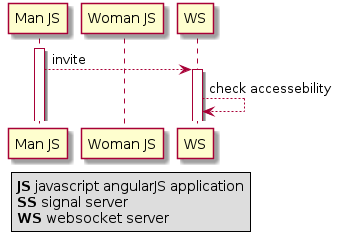

The diagram above was rendered by PlantUML. Its source (embedded in the PNG):
@startuml

    participant "Man JS" as M
    participant "Woman JS" as W

    activate M
    M --> WS: invite
    activate WS
    WS --> WS: check accessebility




    legend left
      <b>JS</b> javascript angularJS application
      <b>SS</b> signal server
      <b>WS</b> websocket server
    endlegend

@enduml